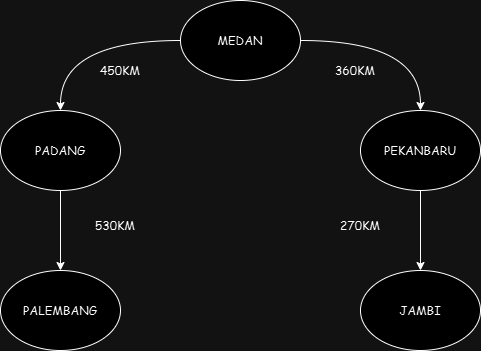

The diagram above was exported from draw.io. Its source (the exported page's mxGraphModel, read from the mxfile embedded in the PNG):
<mxGraphModel dx="1049" dy="806" grid="1" gridSize="10" guides="1" tooltips="1" connect="1" arrows="1" fold="1" page="1" pageScale="1" pageWidth="850" pageHeight="1100" math="0" shadow="0">
  <root>
    <mxCell id="0" />
    <mxCell id="1" parent="0" />
    <mxCell id="g47GDtIF40hB3NfuPgYn-31" style="edgeStyle=orthogonalEdgeStyle;rounded=0;orthogonalLoop=1;jettySize=auto;html=1;entryX=0.5;entryY=0;entryDx=0;entryDy=0;curved=1;" edge="1" parent="1" source="g47GDtIF40hB3NfuPgYn-1" target="g47GDtIF40hB3NfuPgYn-4">
      <mxGeometry relative="1" as="geometry" />
    </mxCell>
    <mxCell id="g47GDtIF40hB3NfuPgYn-33" style="edgeStyle=orthogonalEdgeStyle;rounded=0;orthogonalLoop=1;jettySize=auto;html=1;exitX=1;exitY=0.5;exitDx=0;exitDy=0;entryX=0.5;entryY=0;entryDx=0;entryDy=0;curved=1;" edge="1" parent="1" source="g47GDtIF40hB3NfuPgYn-1" target="g47GDtIF40hB3NfuPgYn-2">
      <mxGeometry relative="1" as="geometry" />
    </mxCell>
    <mxCell id="g47GDtIF40hB3NfuPgYn-1" value="" style="ellipse;whiteSpace=wrap;html=1;" vertex="1" parent="1">
      <mxGeometry x="365" y="70" width="120" height="80" as="geometry" />
    </mxCell>
    <mxCell id="g47GDtIF40hB3NfuPgYn-35" style="edgeStyle=orthogonalEdgeStyle;rounded=0;orthogonalLoop=1;jettySize=auto;html=1;exitX=0.5;exitY=1;exitDx=0;exitDy=0;entryX=0.5;entryY=0;entryDx=0;entryDy=0;" edge="1" parent="1" source="g47GDtIF40hB3NfuPgYn-2" target="g47GDtIF40hB3NfuPgYn-5">
      <mxGeometry relative="1" as="geometry" />
    </mxCell>
    <mxCell id="g47GDtIF40hB3NfuPgYn-2" value="" style="ellipse;whiteSpace=wrap;html=1;" vertex="1" parent="1">
      <mxGeometry x="545" y="180" width="120" height="80" as="geometry" />
    </mxCell>
    <mxCell id="g47GDtIF40hB3NfuPgYn-3" value="" style="ellipse;whiteSpace=wrap;html=1;" vertex="1" parent="1">
      <mxGeometry x="185" y="340" width="120" height="80" as="geometry" />
    </mxCell>
    <mxCell id="g47GDtIF40hB3NfuPgYn-32" style="edgeStyle=orthogonalEdgeStyle;rounded=0;orthogonalLoop=1;jettySize=auto;html=1;exitX=0.5;exitY=1;exitDx=0;exitDy=0;entryX=0.5;entryY=0;entryDx=0;entryDy=0;curved=1;" edge="1" parent="1" source="g47GDtIF40hB3NfuPgYn-4" target="g47GDtIF40hB3NfuPgYn-3">
      <mxGeometry relative="1" as="geometry" />
    </mxCell>
    <mxCell id="g47GDtIF40hB3NfuPgYn-4" value="" style="ellipse;whiteSpace=wrap;html=1;" vertex="1" parent="1">
      <mxGeometry x="185" y="180" width="120" height="80" as="geometry" />
    </mxCell>
    <mxCell id="g47GDtIF40hB3NfuPgYn-5" value="" style="ellipse;whiteSpace=wrap;html=1;" vertex="1" parent="1">
      <mxGeometry x="545" y="340" width="120" height="80" as="geometry" />
    </mxCell>
    <mxCell id="g47GDtIF40hB3NfuPgYn-6" value="&lt;p&gt;&lt;font face=&quot;Comic Sans MS&quot;&gt;MEDAN&lt;/font&gt;&lt;/p&gt;" style="text;html=1;align=center;verticalAlign=middle;whiteSpace=wrap;rounded=0;" vertex="1" parent="1">
      <mxGeometry x="395" y="95" width="60" height="30" as="geometry" />
    </mxCell>
    <mxCell id="g47GDtIF40hB3NfuPgYn-8" value="&lt;p&gt;&lt;font face=&quot;Comic Sans MS&quot;&gt;PADANG&lt;/font&gt;&lt;/p&gt;" style="text;html=1;align=center;verticalAlign=middle;whiteSpace=wrap;rounded=0;" vertex="1" parent="1">
      <mxGeometry x="215" y="205" width="60" height="30" as="geometry" />
    </mxCell>
    <mxCell id="g47GDtIF40hB3NfuPgYn-9" value="&lt;p&gt;&lt;font face=&quot;Comic Sans MS&quot;&gt;PALEMBANG&lt;/font&gt;&lt;/p&gt;" style="text;html=1;align=center;verticalAlign=middle;whiteSpace=wrap;rounded=0;" vertex="1" parent="1">
      <mxGeometry x="215" y="365" width="60" height="30" as="geometry" />
    </mxCell>
    <mxCell id="g47GDtIF40hB3NfuPgYn-10" value="&lt;p&gt;&lt;font face=&quot;Comic Sans MS&quot;&gt;PEKANBARU&lt;/font&gt;&lt;/p&gt;" style="text;html=1;align=center;verticalAlign=middle;whiteSpace=wrap;rounded=0;" vertex="1" parent="1">
      <mxGeometry x="575" y="205" width="60" height="30" as="geometry" />
    </mxCell>
    <mxCell id="g47GDtIF40hB3NfuPgYn-11" value="&lt;p&gt;&lt;font face=&quot;Comic Sans MS&quot;&gt;JAMBI&lt;/font&gt;&lt;/p&gt;" style="text;html=1;align=center;verticalAlign=middle;whiteSpace=wrap;rounded=0;" vertex="1" parent="1">
      <mxGeometry x="575" y="365" width="60" height="30" as="geometry" />
    </mxCell>
    <mxCell id="g47GDtIF40hB3NfuPgYn-36" value="&lt;p&gt;&lt;font face=&quot;Comic Sans MS&quot;&gt;450KM&lt;/font&gt;&lt;/p&gt;" style="text;html=1;align=center;verticalAlign=middle;whiteSpace=wrap;rounded=0;" vertex="1" parent="1">
      <mxGeometry x="275" y="125" width="60" height="30" as="geometry" />
    </mxCell>
    <mxCell id="g47GDtIF40hB3NfuPgYn-37" value="&lt;p&gt;&lt;font face=&quot;Comic Sans MS&quot;&gt;360KM&lt;/font&gt;&lt;/p&gt;" style="text;html=1;align=center;verticalAlign=middle;whiteSpace=wrap;rounded=0;" vertex="1" parent="1">
      <mxGeometry x="510" y="125" width="60" height="30" as="geometry" />
    </mxCell>
    <mxCell id="g47GDtIF40hB3NfuPgYn-38" value="&lt;p&gt;&lt;font face=&quot;Comic Sans MS&quot;&gt;530KM&lt;/font&gt;&lt;span style=&quot;color: rgba(0, 0, 0, 0); font-family: monospace; font-size: 0px; text-align: start; text-wrap-mode: nowrap; background-color: initial;&quot;&gt;%3CmxGraphModel%3E%3Croot%3E%3CmxCell%20id%3D%220%22%2F%3E%3CmxCell%20id%3D%221%22%20parent%3D%220%22%2F%3E%3CmxCell%20id%3D%222%22%20value%3D%22%26lt%3Bp%26gt%3B%26lt%3Bfont%20face%3D%26quot%3BComic%20Sans%20MS%26quot%3B%26gt%3B450KM%26lt%3B%2Ffont%26gt%3B%26lt%3B%2Fp%26gt%3B%22%20style%3D%22text%3Bhtml%3D1%3Balign%3Dcenter%3BverticalAlign%3Dmiddle%3BwhiteSpace%3Dwrap%3Brounded%3D0%3B%22%20vertex%3D%221%22%20parent%3D%221%22%3E%3CmxGeometry%20x%3D%22275%22%20y%3D%22125%22%20width%3D%2260%22%20height%3D%2230%22%20as%3D%22geometry%22%2F%3E%3C%2FmxCell%3E%3C%2Froot%3E%3C%2FmxGraphModel%3E&lt;/span&gt;&lt;/p&gt;" style="text;html=1;align=center;verticalAlign=middle;whiteSpace=wrap;rounded=0;" vertex="1" parent="1">
      <mxGeometry x="270" y="280" width="60" height="30" as="geometry" />
    </mxCell>
    <mxCell id="g47GDtIF40hB3NfuPgYn-39" value="&lt;p&gt;&lt;font face=&quot;Comic Sans MS&quot;&gt;270KM&lt;/font&gt;&lt;/p&gt;" style="text;html=1;align=center;verticalAlign=middle;whiteSpace=wrap;rounded=0;" vertex="1" parent="1">
      <mxGeometry x="515" y="280" width="60" height="30" as="geometry" />
    </mxCell>
  </root>
</mxGraphModel>